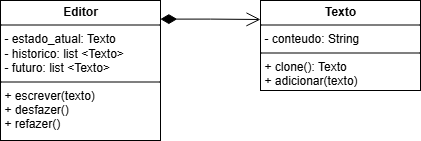

The diagram above was exported from draw.io. Its source (the exported page's mxGraphModel, read from the mxfile embedded in the PNG):
<mxGraphModel dx="665" dy="403" grid="1" gridSize="10" guides="1" tooltips="1" connect="1" arrows="1" fold="1" page="1" pageScale="1" pageWidth="827" pageHeight="1169" math="0" shadow="0">
  <root>
    <mxCell id="0" />
    <mxCell id="1" parent="0" />
    <mxCell id="E0v6Wn_SXdgfXUswuIVD-1" value="&lt;p style=&quot;margin:0px;margin-top:4px;text-align:center;&quot;&gt;&lt;b&gt;Texto&lt;/b&gt;&lt;/p&gt;&lt;hr size=&quot;1&quot; style=&quot;border-style:solid;&quot;&gt;&lt;p style=&quot;margin:0px;margin-left:4px;&quot;&gt;- conteudo: String&lt;/p&gt;&lt;hr size=&quot;1&quot; style=&quot;border-style:solid;&quot;&gt;&lt;p style=&quot;margin:0px;margin-left:4px;&quot;&gt;+ clone(): Texto&lt;/p&gt;&lt;p style=&quot;margin:0px;margin-left:4px;&quot;&gt;+ adicionar(texto)&lt;/p&gt;&lt;p style=&quot;margin:0px;margin-left:4px;&quot;&gt;&lt;br&gt;&lt;/p&gt;" style="verticalAlign=top;align=left;overflow=fill;html=1;whiteSpace=wrap;" parent="1" vertex="1">
      <mxGeometry x="360" y="360" width="160" height="90" as="geometry" />
    </mxCell>
    <mxCell id="OenqZ6Rr1FAnOhfC4LmJ-1" value="&lt;p style=&quot;margin:0px;margin-top:4px;text-align:center;&quot;&gt;&lt;b&gt;Editor&lt;/b&gt;&lt;/p&gt;&lt;hr size=&quot;1&quot; style=&quot;border-style:solid;&quot;&gt;&lt;p style=&quot;margin:0px;margin-left:4px;&quot;&gt;- estado_atual: Texto&lt;/p&gt;&lt;p style=&quot;margin:0px;margin-left:4px;&quot;&gt;- historico: list &amp;lt;Texto&amp;gt;&lt;/p&gt;&lt;p style=&quot;margin:0px;margin-left:4px;&quot;&gt;- futuro:&amp;nbsp;&lt;span style=&quot;background-color: transparent; color: light-dark(rgb(0, 0, 0), rgb(255, 255, 255));&quot;&gt;list &amp;lt;Texto&amp;gt;&lt;/span&gt;&lt;/p&gt;&lt;hr size=&quot;1&quot; style=&quot;border-style:solid;&quot;&gt;&lt;p style=&quot;margin:0px;margin-left:4px;&quot;&gt;+ escrever(texto)&lt;/p&gt;&lt;p style=&quot;margin:0px;margin-left:4px;&quot;&gt;+ desfazer()&lt;/p&gt;&lt;p style=&quot;margin:0px;margin-left:4px;&quot;&gt;+ refazer()&lt;/p&gt;&lt;p style=&quot;margin:0px;margin-left:4px;&quot;&gt;&lt;br&gt;&lt;/p&gt;" style="verticalAlign=top;align=left;overflow=fill;html=1;whiteSpace=wrap;" vertex="1" parent="1">
      <mxGeometry x="100" y="360" width="160" height="140" as="geometry" />
    </mxCell>
    <mxCell id="OenqZ6Rr1FAnOhfC4LmJ-4" value="" style="endArrow=open;html=1;endSize=12;startArrow=diamondThin;startSize=14;startFill=1;edgeStyle=orthogonalEdgeStyle;align=left;verticalAlign=bottom;rounded=0;exitX=0.999;exitY=0.133;exitDx=0;exitDy=0;exitPerimeter=0;" edge="1" parent="1" source="OenqZ6Rr1FAnOhfC4LmJ-1">
      <mxGeometry x="-1" y="3" relative="1" as="geometry">
        <mxPoint x="290" y="510" as="sourcePoint" />
        <mxPoint x="360" y="379" as="targetPoint" />
      </mxGeometry>
    </mxCell>
  </root>
</mxGraphModel>